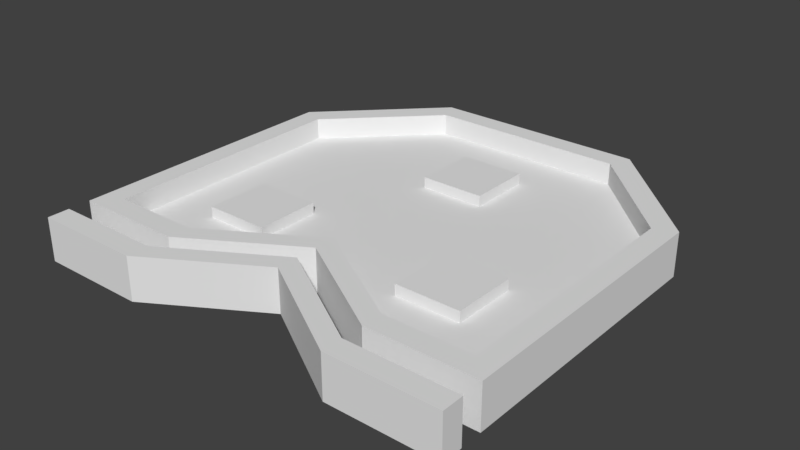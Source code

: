 # Source: Gate_XOR.blend  (saved by Blender 2.79.0; exported with 4.5.12 LTS)
import bpy
from mathutils import Matrix  # noqa: F401  (used for matrix-valued properties, if any)

bpy.ops.wm.read_factory_settings(use_empty=True)
scene = bpy.context.scene
scene.name = 'Scene'

# ---- collections
col_collection_1 = bpy.data.collections.new('Collection 1'); scene.collection.children.link(col_collection_1)

# ---- world
world_world = bpy.data.worlds.new('World'); scene.world = world_world
world_world.color = (0.05088, 0.05088, 0.05088)
world_world.use_sun_shadow = False
world_world.sun_shadow_jitter_overblur = 0.0
world_world.cycles.sampling_method = 'MANUAL'

# ---- meshes
me_cube_009 = bpy.data.meshes.new('Cube.009')
me_cube_009.from_pydata([(-1.0, -1.0, -1.0), (-1.0, -1.0, 1.0), (-1.0, 1.0, -1.0), (-1.0, 1.0, 1.0), (1.0, -1.0, -1.0), (1.0, -1.0, 1.0), (1.0, 1.0, -1.0), (1.0, 1.0, 1.0)], [], [(0, 1, 3, 2), (2, 3, 7, 6), (6, 7, 5, 4), (4, 5, 1, 0), (2, 6, 4, 0), (7, 3, 1, 5)])
me_cube_009.use_remesh_preserve_volume = False
me_cube_009.use_remesh_preserve_attributes = False
me_cube_009.use_mirror_vertex_groups = False
me_cube_009.update()
me_cube_008 = bpy.data.meshes.new('Cube.008')
me_cube_008.from_pydata([(-1.0, -1.0, -1.0), (-1.0, -1.0, 1.0), (-1.0, 1.0, -1.0), (-1.0, 1.0, 1.0), (1.0, -1.0, -1.0), (1.0, -1.0, 1.0), (1.0, 1.0, -1.0), (1.0, 1.0, 1.0)], [], [(0, 1, 3, 2), (2, 3, 7, 6), (6, 7, 5, 4), (4, 5, 1, 0), (2, 6, 4, 0), (7, 3, 1, 5)])
me_cube_008.use_remesh_preserve_volume = False
me_cube_008.use_remesh_preserve_attributes = False
me_cube_008.use_mirror_vertex_groups = False
me_cube_008.update()
me_cube_007 = bpy.data.meshes.new('Cube.007')
me_cube_007.from_pydata([(-1.0, -1.0, -1.0), (-1.0, -1.0, 1.0), (-1.0, 1.0, -1.0), (-1.0, 1.0, 1.0), (1.0, -1.0, -1.0), (1.0, -1.0, 1.0), (1.0, 1.0, -1.0), (1.0, 1.0, 1.0)], [], [(0, 1, 3, 2), (2, 3, 7, 6), (6, 7, 5, 4), (4, 5, 1, 0), (2, 6, 4, 0), (7, 3, 1, 5)])
me_cube_007.use_remesh_preserve_volume = False
me_cube_007.use_remesh_preserve_attributes = False
me_cube_007.use_mirror_vertex_groups = False
me_cube_007.update()
me_cube_006 = bpy.data.meshes.new('Cube.006')
me_cube_006.from_pydata([(-1.0, -0.8, -1.788e-07), (-0.9, -0.7, 2.0), (-0.4586, 0.9, 2.0), (-1.0, 0.5, -1.788e-07), (-0.9, 0.4586, 2.0), (-0.5, 1.0, -1.788e-07), (-1.0, 0.5, 2.0), (1.0, -0.8, -1.788e-07), (0.9, -0.7, 2.0), (0.4586, 0.9, 2.0), (1.0, 0.5, -1.788e-07), (0.9, 0.4586, 2.0), (0.5, 1.0, -1.788e-07), (1.0, 0.5, 2.0), (-0.5, 1.0, 2.0), (-1.0, 0.5, 2.0), (-1.0, -0.8, 2.0), (0.5, 1.0, 2.0), (1.0, -0.8, 2.0), (1.0, 0.5, 2.0), (-0.4586, 0.9, 1.0), (-0.9, 0.4586, 1.0), (-0.9, -0.7, 1.0), (0.4586, 0.9, 1.0), (0.9, -0.7, 1.0), (0.9, 0.4586, 1.0), (0.0, -0.5, -1.788e-07), (0.0, -0.5, 2.0), (-0.5, -0.8, -1.788e-07), (0.5, -0.8, 2.0), (0.5, -0.8, -1.788e-07), (-0.5, -0.8, 2.0), (0.0, -0.4, 2.0), (0.0, -0.4, 1.0), (0.5, -0.7, 2.0), (0.5, -0.7, 1.0), (-0.5, -0.7, 2.0), (-0.5, -0.7, 1.0), (-1.0, -0.9, -1.788e-07), (1.0, -0.9, -1.788e-07), (-1.0, -0.9, 2.0), (1.0, -0.9, 2.0), (0.0, -0.6, -1.788e-07), (0.0, -0.6, 2.0), (-0.5, -0.9, -1.788e-07), (0.5, -0.9, 2.0), (0.5, -0.9, -1.788e-07), (-0.5, -0.9, 2.0), (-1.0, -1.0, -1.788e-07), (1.0, -1.0, -1.788e-07), (-1.0, -1.0, 2.0), (1.0, -1.0, 2.0), (0.0, -0.7, -1.788e-07), (0.0, -0.7, 2.0), (-0.5, -1.0, -1.788e-07), (0.5, -1.0, 2.0), (0.5, -1.0, -1.788e-07), (-0.5, -1.0, 2.0)], [], [(8, 11, 25, 24), (14, 5, 3, 15), (3, 0, 16, 15), (5, 12, 10, 7, 30, 26, 28, 0, 3), (17, 19, 10, 12), (10, 19, 18, 7), (17, 12, 5, 14), (4, 2, 14, 15), (1, 4, 15, 16), (2, 9, 17, 14), (8, 34, 32, 36, 1, 16, 31, 27, 29, 18), (9, 11, 19, 17), (11, 8, 18, 19), (23, 20, 21, 22, 37, 33, 35, 24, 25), (4, 1, 22, 21), (11, 9, 23, 25), (9, 2, 20, 23), (2, 4, 21, 20), (30, 29, 27, 26), (28, 31, 16, 0), (26, 27, 31, 28), (7, 18, 29, 30), (36, 32, 33, 37), (1, 36, 37, 22), (34, 8, 24, 35), (32, 34, 35, 33), (46, 42, 43, 45), (44, 38, 40, 47), (42, 44, 47, 43), (39, 46, 45, 41), (56, 55, 53, 52), (54, 57, 50, 48), (52, 53, 57, 54), (49, 51, 55, 56), (45, 43, 53, 55), (43, 47, 57, 53), (38, 44, 54, 48), (39, 41, 51, 49), (40, 38, 48, 50), (41, 45, 55, 51), (46, 39, 49, 56), (44, 42, 52, 54), (42, 46, 56, 52), (47, 40, 50, 57)])
me_cube_006.use_remesh_preserve_volume = False
me_cube_006.use_remesh_preserve_attributes = False
me_cube_006.use_mirror_vertex_groups = False
me_cube_006.update()

# ---- objects
ob_cube_008 = bpy.data.objects.new('Cube.008', me_cube_009)
ob_cube_007 = bpy.data.objects.new('Cube.007', me_cube_008)
ob_cube_006 = bpy.data.objects.new('Cube.006', me_cube_007)
ob_cube_005 = bpy.data.objects.new('Cube.005', me_cube_006)

# ---- transforms, parenting, visibility, modifiers, constraints
ob_cube_008.location = (-0.5, -0.3, 0.1)
ob_cube_008.scale = (0.15, 0.15, 0.05)
ob_cube_008.lineart.crease_threshold = 0.0
ob_cube_007.location = (0.5, -0.3, 0.1)
ob_cube_007.scale = (0.15, 0.15, 0.05)
ob_cube_007.lineart.crease_threshold = 0.0
ob_cube_006.location = (0.0, 0.5, 0.1)
ob_cube_006.scale = (0.15, 0.15, 0.05)
ob_cube_006.lineart.crease_threshold = 0.0
ob_cube_005.location = (0.0, 0.0, -7.451e-09)
ob_cube_005.scale = (1.0, 1.0, 0.1)
ob_cube_005.lineart.crease_threshold = 0.0

# ---- collection membership
col_collection_1.objects.link(ob_cube_008)
col_collection_1.objects.link(ob_cube_007)
col_collection_1.objects.link(ob_cube_006)
col_collection_1.objects.link(ob_cube_005)

# ---- scene / render settings (as saved in the file)
scene.frame_start = 1; scene.frame_end = 250; scene.frame_set(1)
scene.render.engine = 'CYCLES'
scene.render.resolution_percentage = 50
scene.render.dither_intensity = 0.0
scene.cycles.use_denoising = False
scene.cycles.samples = 128
scene.cycles.sampling_pattern = 'TABULATED_SOBOL'
scene.cycles.use_adaptive_sampling = False
scene.cycles.use_light_tree = False
scene.cycles.blur_glossy = 0.0
scene.cycles.sample_clamp_indirect = 0.0
scene.view_settings.view_transform = 'Standard'
bpy.context.view_layer.update()

# ---- added for rendering (the .blend has no active camera and no usable light): camera, sun
cam_auto = bpy.data.cameras.new('AutoCamera')
cam_auto.lens = 50.0
cam_auto.sensor_width = 36.0
cam_auto.clip_end = 1000.0
ob_auto_camera = bpy.data.objects.new('AutoCamera', cam_auto)
scene.collection.objects.link(ob_auto_camera)
ob_auto_camera.location = (2.62346, -3.14816, 2.19877)
ob_auto_camera.rotation_euler = (1.09748, -7.21219e-08, 0.694738)
scene.camera = ob_auto_camera
light_auto_sun = bpy.data.lights.new('AutoSun', 'SUN')
light_auto_sun.energy = 3.0
light_auto_sun.angle = 0.0523599
ob_auto_sun = bpy.data.objects.new('AutoSun', light_auto_sun)
scene.collection.objects.link(ob_auto_sun)
ob_auto_sun.rotation_euler = (0.872665, 0.174533, 0.523599)
bpy.context.view_layer.update()
